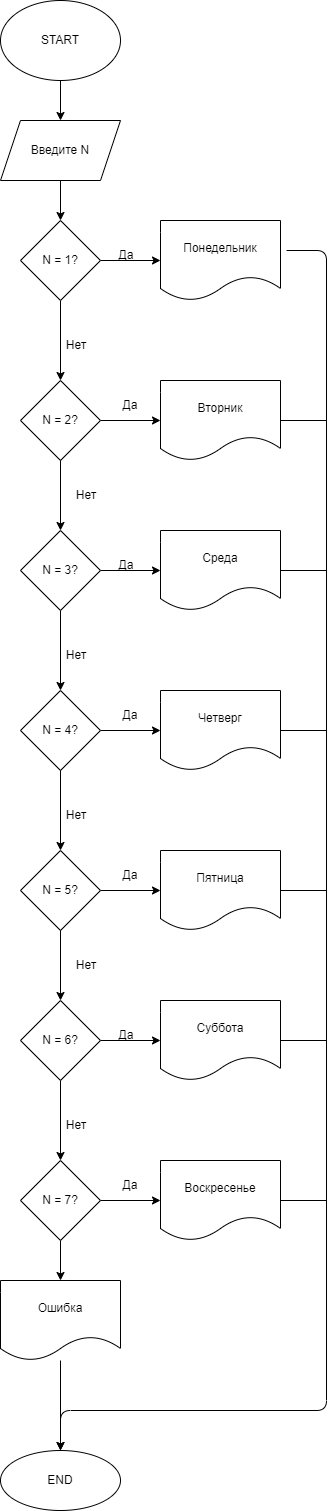

The diagram above was exported from draw.io. Its source (the exported page's mxGraphModel, read from the mxfile embedded in the PNG):
<mxGraphModel dx="650" dy="478" grid="1" gridSize="10" guides="1" tooltips="1" connect="1" arrows="1" fold="1" page="1" pageScale="1" pageWidth="827" pageHeight="1169" math="0" shadow="0">
  <root>
    <mxCell id="0" />
    <mxCell id="1" parent="0" />
    <mxCell id="6" value="" style="edgeStyle=none;html=1;" edge="1" parent="1" source="2" target="5">
      <mxGeometry relative="1" as="geometry" />
    </mxCell>
    <mxCell id="2" value="START" style="ellipse;whiteSpace=wrap;html=1;" vertex="1" parent="1">
      <mxGeometry x="354" y="50" width="120" height="80" as="geometry" />
    </mxCell>
    <mxCell id="8" value="" style="edgeStyle=none;html=1;" edge="1" parent="1" target="7">
      <mxGeometry relative="1" as="geometry">
        <mxPoint x="414" y="230" as="sourcePoint" />
      </mxGeometry>
    </mxCell>
    <mxCell id="5" value="Введите N" style="shape=parallelogram;perimeter=parallelogramPerimeter;whiteSpace=wrap;html=1;fixedSize=1;" vertex="1" parent="1">
      <mxGeometry x="354" y="170" width="120" height="60" as="geometry" />
    </mxCell>
    <mxCell id="10" value="" style="edgeStyle=none;html=1;" edge="1" parent="1" source="7" target="9">
      <mxGeometry relative="1" as="geometry" />
    </mxCell>
    <mxCell id="13" value="" style="edgeStyle=none;html=1;" edge="1" parent="1" source="7" target="12">
      <mxGeometry relative="1" as="geometry" />
    </mxCell>
    <mxCell id="7" value="N = 1?" style="rhombus;whiteSpace=wrap;html=1;" vertex="1" parent="1">
      <mxGeometry x="374" y="270" width="80" height="80" as="geometry" />
    </mxCell>
    <mxCell id="63" style="edgeStyle=none;html=1;exitX=1.05;exitY=0.375;exitDx=0;exitDy=0;exitPerimeter=0;entryX=0.5;entryY=0;entryDx=0;entryDy=0;" edge="1" parent="1" source="9" target="61">
      <mxGeometry relative="1" as="geometry">
        <mxPoint x="410" y="1460" as="targetPoint" />
        <Array as="points">
          <mxPoint x="680" y="300" />
          <mxPoint x="680" y="1460" />
          <mxPoint x="414" y="1460" />
        </Array>
      </mxGeometry>
    </mxCell>
    <mxCell id="9" value="Понедельник" style="shape=document;whiteSpace=wrap;html=1;boundedLbl=1;" vertex="1" parent="1">
      <mxGeometry x="514" y="270" width="120" height="80" as="geometry" />
    </mxCell>
    <mxCell id="11" value="Да" style="text;html=1;strokeColor=none;fillColor=none;align=center;verticalAlign=middle;whiteSpace=wrap;rounded=0;" vertex="1" parent="1">
      <mxGeometry x="450" y="290" width="60" height="30" as="geometry" />
    </mxCell>
    <mxCell id="15" value="" style="edgeStyle=none;html=1;startArrow=none;" edge="1" parent="1" target="14">
      <mxGeometry relative="1" as="geometry">
        <mxPoint x="514" y="470" as="sourcePoint" />
      </mxGeometry>
    </mxCell>
    <mxCell id="19" style="edgeStyle=none;html=1;entryX=0;entryY=0.5;entryDx=0;entryDy=0;" edge="1" parent="1" source="12" target="14">
      <mxGeometry relative="1" as="geometry" />
    </mxCell>
    <mxCell id="12" value="N = 2?" style="rhombus;whiteSpace=wrap;html=1;" vertex="1" parent="1">
      <mxGeometry x="374" y="430" width="80" height="80" as="geometry" />
    </mxCell>
    <mxCell id="64" style="edgeStyle=none;html=1;exitX=1;exitY=0.5;exitDx=0;exitDy=0;endArrow=none;endFill=0;" edge="1" parent="1" source="14">
      <mxGeometry relative="1" as="geometry">
        <mxPoint x="680" y="470" as="targetPoint" />
      </mxGeometry>
    </mxCell>
    <mxCell id="14" value="Вторник" style="shape=document;whiteSpace=wrap;html=1;boundedLbl=1;" vertex="1" parent="1">
      <mxGeometry x="514" y="430" width="120" height="80" as="geometry" />
    </mxCell>
    <mxCell id="17" value="" style="edgeStyle=none;html=1;endArrow=none;" edge="1" parent="1" source="12">
      <mxGeometry relative="1" as="geometry">
        <mxPoint x="454" y="470" as="sourcePoint" />
        <mxPoint x="454" y="470" as="targetPoint" />
      </mxGeometry>
    </mxCell>
    <mxCell id="18" value="Нет" style="text;html=1;strokeColor=none;fillColor=none;align=center;verticalAlign=middle;whiteSpace=wrap;rounded=0;" vertex="1" parent="1">
      <mxGeometry x="400" y="380" width="60" height="30" as="geometry" />
    </mxCell>
    <mxCell id="21" value="Да" style="text;html=1;strokeColor=none;fillColor=none;align=center;verticalAlign=middle;whiteSpace=wrap;rounded=0;" vertex="1" parent="1">
      <mxGeometry x="454" y="440" width="60" height="30" as="geometry" />
    </mxCell>
    <mxCell id="22" value="" style="edgeStyle=none;html=1;" edge="1" parent="1" target="25">
      <mxGeometry relative="1" as="geometry">
        <mxPoint x="414" y="510" as="sourcePoint" />
      </mxGeometry>
    </mxCell>
    <mxCell id="23" value="" style="edgeStyle=none;html=1;" edge="1" parent="1" source="25" target="26">
      <mxGeometry relative="1" as="geometry" />
    </mxCell>
    <mxCell id="24" value="" style="edgeStyle=none;html=1;" edge="1" parent="1" source="25" target="30">
      <mxGeometry relative="1" as="geometry" />
    </mxCell>
    <mxCell id="25" value="N = 3?" style="rhombus;whiteSpace=wrap;html=1;" vertex="1" parent="1">
      <mxGeometry x="374" y="580" width="80" height="80" as="geometry" />
    </mxCell>
    <mxCell id="65" style="edgeStyle=none;html=1;endArrow=none;endFill=0;" edge="1" parent="1" source="26">
      <mxGeometry relative="1" as="geometry">
        <mxPoint x="680" y="620" as="targetPoint" />
      </mxGeometry>
    </mxCell>
    <mxCell id="26" value="Среда" style="shape=document;whiteSpace=wrap;html=1;boundedLbl=1;" vertex="1" parent="1">
      <mxGeometry x="514" y="580" width="120" height="80" as="geometry" />
    </mxCell>
    <mxCell id="27" value="Да" style="text;html=1;strokeColor=none;fillColor=none;align=center;verticalAlign=middle;whiteSpace=wrap;rounded=0;" vertex="1" parent="1">
      <mxGeometry x="450" y="600" width="60" height="30" as="geometry" />
    </mxCell>
    <mxCell id="28" value="" style="edgeStyle=none;html=1;startArrow=none;" edge="1" parent="1" target="31">
      <mxGeometry relative="1" as="geometry">
        <mxPoint x="514" y="780" as="sourcePoint" />
      </mxGeometry>
    </mxCell>
    <mxCell id="29" style="edgeStyle=none;html=1;entryX=0;entryY=0.5;entryDx=0;entryDy=0;" edge="1" parent="1" source="30" target="31">
      <mxGeometry relative="1" as="geometry" />
    </mxCell>
    <mxCell id="30" value="N = 4?" style="rhombus;whiteSpace=wrap;html=1;" vertex="1" parent="1">
      <mxGeometry x="374" y="740" width="80" height="80" as="geometry" />
    </mxCell>
    <mxCell id="66" style="edgeStyle=none;html=1;endArrow=none;endFill=0;" edge="1" parent="1" source="31">
      <mxGeometry relative="1" as="geometry">
        <mxPoint x="680" y="780" as="targetPoint" />
      </mxGeometry>
    </mxCell>
    <mxCell id="31" value="Четверг" style="shape=document;whiteSpace=wrap;html=1;boundedLbl=1;" vertex="1" parent="1">
      <mxGeometry x="514" y="740" width="120" height="80" as="geometry" />
    </mxCell>
    <mxCell id="32" value="" style="edgeStyle=none;html=1;endArrow=none;" edge="1" parent="1" source="30">
      <mxGeometry relative="1" as="geometry">
        <mxPoint x="454" y="780" as="sourcePoint" />
        <mxPoint x="454" y="780" as="targetPoint" />
      </mxGeometry>
    </mxCell>
    <mxCell id="33" value="Нет" style="text;html=1;strokeColor=none;fillColor=none;align=center;verticalAlign=middle;whiteSpace=wrap;rounded=0;" vertex="1" parent="1">
      <mxGeometry x="400" y="690" width="60" height="30" as="geometry" />
    </mxCell>
    <mxCell id="34" value="Да" style="text;html=1;strokeColor=none;fillColor=none;align=center;verticalAlign=middle;whiteSpace=wrap;rounded=0;" vertex="1" parent="1">
      <mxGeometry x="454" y="750" width="60" height="30" as="geometry" />
    </mxCell>
    <mxCell id="35" value="Нет" style="text;html=1;strokeColor=none;fillColor=none;align=center;verticalAlign=middle;whiteSpace=wrap;rounded=0;" vertex="1" parent="1">
      <mxGeometry x="410" y="530" width="60" height="30" as="geometry" />
    </mxCell>
    <mxCell id="36" value="" style="edgeStyle=none;html=1;" edge="1" parent="1" target="39">
      <mxGeometry relative="1" as="geometry">
        <mxPoint x="414" y="820" as="sourcePoint" />
      </mxGeometry>
    </mxCell>
    <mxCell id="37" value="" style="edgeStyle=none;html=1;startArrow=none;" edge="1" parent="1" target="40">
      <mxGeometry relative="1" as="geometry">
        <mxPoint x="514" y="940" as="sourcePoint" />
      </mxGeometry>
    </mxCell>
    <mxCell id="38" style="edgeStyle=none;html=1;entryX=0;entryY=0.5;entryDx=0;entryDy=0;" edge="1" parent="1" source="39" target="40">
      <mxGeometry relative="1" as="geometry" />
    </mxCell>
    <mxCell id="39" value="N = 5?" style="rhombus;whiteSpace=wrap;html=1;" vertex="1" parent="1">
      <mxGeometry x="374" y="900" width="80" height="80" as="geometry" />
    </mxCell>
    <mxCell id="67" style="edgeStyle=none;html=1;endArrow=none;endFill=0;" edge="1" parent="1" source="40">
      <mxGeometry relative="1" as="geometry">
        <mxPoint x="680" y="940" as="targetPoint" />
      </mxGeometry>
    </mxCell>
    <mxCell id="40" value="Пятница" style="shape=document;whiteSpace=wrap;html=1;boundedLbl=1;" vertex="1" parent="1">
      <mxGeometry x="514" y="900" width="120" height="80" as="geometry" />
    </mxCell>
    <mxCell id="41" value="" style="edgeStyle=none;html=1;endArrow=none;" edge="1" parent="1" source="39">
      <mxGeometry relative="1" as="geometry">
        <mxPoint x="454" y="940" as="sourcePoint" />
        <mxPoint x="454" y="940" as="targetPoint" />
      </mxGeometry>
    </mxCell>
    <mxCell id="42" value="Нет" style="text;html=1;strokeColor=none;fillColor=none;align=center;verticalAlign=middle;whiteSpace=wrap;rounded=0;" vertex="1" parent="1">
      <mxGeometry x="400" y="850" width="60" height="30" as="geometry" />
    </mxCell>
    <mxCell id="43" value="Да" style="text;html=1;strokeColor=none;fillColor=none;align=center;verticalAlign=middle;whiteSpace=wrap;rounded=0;" vertex="1" parent="1">
      <mxGeometry x="454" y="910" width="60" height="30" as="geometry" />
    </mxCell>
    <mxCell id="44" value="" style="edgeStyle=none;html=1;" edge="1" parent="1" target="47">
      <mxGeometry relative="1" as="geometry">
        <mxPoint x="414" y="980" as="sourcePoint" />
      </mxGeometry>
    </mxCell>
    <mxCell id="45" value="" style="edgeStyle=none;html=1;" edge="1" parent="1" source="47" target="48">
      <mxGeometry relative="1" as="geometry" />
    </mxCell>
    <mxCell id="46" value="" style="edgeStyle=none;html=1;" edge="1" parent="1" source="47" target="52">
      <mxGeometry relative="1" as="geometry" />
    </mxCell>
    <mxCell id="47" value="N = 6?" style="rhombus;whiteSpace=wrap;html=1;" vertex="1" parent="1">
      <mxGeometry x="374" y="1050" width="80" height="80" as="geometry" />
    </mxCell>
    <mxCell id="68" style="edgeStyle=none;html=1;endArrow=none;endFill=0;" edge="1" parent="1" source="48">
      <mxGeometry relative="1" as="geometry">
        <mxPoint x="680" y="1090" as="targetPoint" />
      </mxGeometry>
    </mxCell>
    <mxCell id="48" value="Суббота" style="shape=document;whiteSpace=wrap;html=1;boundedLbl=1;" vertex="1" parent="1">
      <mxGeometry x="514" y="1050" width="120" height="80" as="geometry" />
    </mxCell>
    <mxCell id="49" value="Да" style="text;html=1;strokeColor=none;fillColor=none;align=center;verticalAlign=middle;whiteSpace=wrap;rounded=0;" vertex="1" parent="1">
      <mxGeometry x="450" y="1070" width="60" height="30" as="geometry" />
    </mxCell>
    <mxCell id="50" value="" style="edgeStyle=none;html=1;startArrow=none;" edge="1" parent="1" target="53">
      <mxGeometry relative="1" as="geometry">
        <mxPoint x="514" y="1250" as="sourcePoint" />
      </mxGeometry>
    </mxCell>
    <mxCell id="51" style="edgeStyle=none;html=1;entryX=0;entryY=0.5;entryDx=0;entryDy=0;" edge="1" parent="1" source="52" target="53">
      <mxGeometry relative="1" as="geometry" />
    </mxCell>
    <mxCell id="59" value="" style="edgeStyle=none;html=1;" edge="1" parent="1" source="52" target="58">
      <mxGeometry relative="1" as="geometry" />
    </mxCell>
    <mxCell id="52" value="N = 7?" style="rhombus;whiteSpace=wrap;html=1;" vertex="1" parent="1">
      <mxGeometry x="374" y="1210" width="80" height="80" as="geometry" />
    </mxCell>
    <mxCell id="69" style="edgeStyle=none;html=1;endArrow=none;endFill=0;" edge="1" parent="1" source="53">
      <mxGeometry relative="1" as="geometry">
        <mxPoint x="680" y="1250" as="targetPoint" />
      </mxGeometry>
    </mxCell>
    <mxCell id="53" value="Воскресенье" style="shape=document;whiteSpace=wrap;html=1;boundedLbl=1;" vertex="1" parent="1">
      <mxGeometry x="514" y="1210" width="120" height="80" as="geometry" />
    </mxCell>
    <mxCell id="54" value="" style="edgeStyle=none;html=1;endArrow=none;" edge="1" parent="1" source="52">
      <mxGeometry relative="1" as="geometry">
        <mxPoint x="454" y="1250" as="sourcePoint" />
        <mxPoint x="454" y="1250" as="targetPoint" />
      </mxGeometry>
    </mxCell>
    <mxCell id="55" value="Нет" style="text;html=1;strokeColor=none;fillColor=none;align=center;verticalAlign=middle;whiteSpace=wrap;rounded=0;" vertex="1" parent="1">
      <mxGeometry x="400" y="1160" width="60" height="30" as="geometry" />
    </mxCell>
    <mxCell id="56" value="Да" style="text;html=1;strokeColor=none;fillColor=none;align=center;verticalAlign=middle;whiteSpace=wrap;rounded=0;" vertex="1" parent="1">
      <mxGeometry x="454" y="1220" width="60" height="30" as="geometry" />
    </mxCell>
    <mxCell id="57" value="Нет" style="text;html=1;strokeColor=none;fillColor=none;align=center;verticalAlign=middle;whiteSpace=wrap;rounded=0;" vertex="1" parent="1">
      <mxGeometry x="410" y="1000" width="60" height="30" as="geometry" />
    </mxCell>
    <mxCell id="62" value="" style="edgeStyle=none;html=1;" edge="1" parent="1" source="58" target="61">
      <mxGeometry relative="1" as="geometry" />
    </mxCell>
    <mxCell id="58" value="Ошибка" style="shape=document;whiteSpace=wrap;html=1;boundedLbl=1;" vertex="1" parent="1">
      <mxGeometry x="354" y="1330" width="120" height="80" as="geometry" />
    </mxCell>
    <mxCell id="61" value="END" style="ellipse;whiteSpace=wrap;html=1;" vertex="1" parent="1">
      <mxGeometry x="354" y="1500" width="120" height="60" as="geometry" />
    </mxCell>
  </root>
</mxGraphModel>